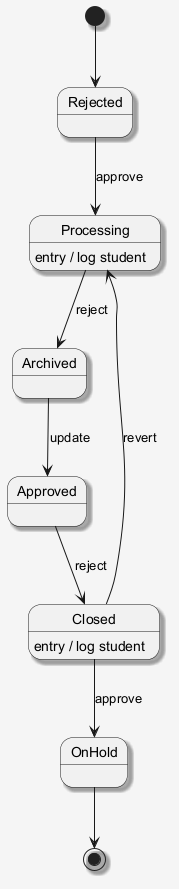

The diagram above was rendered by PlantUML. Its source (embedded in the PNG):
@startuml
skinparam shadowing false
skinparam backgroundColor #F5F5F5
skinparam shadowing true
[*] --> Rejected
Rejected --> Processing : approve
Processing --> Archived : reject
Processing : entry / log student
Archived --> Approved : update
Approved --> Closed : reject
Closed --> OnHold : approve
Closed : entry / log student
Closed --> Processing : revert
OnHold --> [*]
@enduml